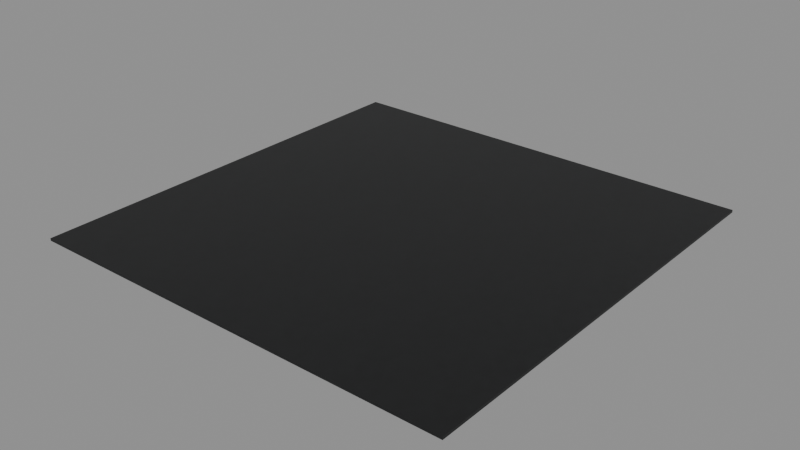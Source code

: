 # Source: road-junction-12m.blend  (saved by Blender 5.2.44; exported with 4.5.12 LTS)
import bpy
from mathutils import Matrix  # noqa: F401  (used for matrix-valued properties, if any)

bpy.ops.wm.read_factory_settings(use_empty=True)
scene = bpy.context.scene
scene.name = 'Scene'

# ---- collections
col_road_junction_12m = bpy.data.collections.new('road-junction-12m'); scene.collection.children.link(col_road_junction_12m)

# ---- images (referenced by path relative to the original .blend; pixels are not part of the script)
import os
ASSET_DIR = os.environ.get("B2B_ASSET_DIR", "")  # directory of the original .blend (textures are referenced by path, not embedded)
HERE = os.path.dirname(os.path.abspath(__file__))  # packed textures are extracted next to this script under _unpacked/

def load_image(name, relpath, width, height, colorspace="sRGB"):
    """Load a texture the original file referenced (path relative to the .blend, or extracted next to this script)."""
    p = next((c for c in (os.path.join(HERE, relpath), os.path.join(ASSET_DIR, relpath)) if relpath and os.path.exists(c)), "")
    if p:
        img = bpy.data.images.load(p, check_existing=True)
        img.name = name
    else:  # same state as the original file: an image datablock whose file is absent (Cycles renders it pink)
        img = bpy.data.images.new(name, width, height)
        img.source = "FILE"
        img.filepath = "//" + (relpath or name)
    img.colorspace_settings.name = colorspace
    return img
img_road = load_image('road', '_unpacked/road.aff69f0a.png', 1024, 1024, 'sRGB')
img_road_normal = load_image('road_normal', '_unpacked/road_normal.092e585f.png', 1024, 1024, 'Non-Color')

# ---- materials (node trees are filled in below, after node groups)
mat_road = bpy.data.materials.new('road')
mat_road.diffuse_color = (0.1, 0.105, 0.11, 1.0)

# ---- material node trees
mat_road.use_nodes = True; mat_road.node_tree.nodes.clear()
_N = mat_road.node_tree.nodes; _L = mat_road.node_tree.links
n0 = _N.new('ShaderNodeBsdfPrincipled'); n0.name = 'Principled BSDF'; n0.location = (-200, 100)
n0.inputs[2].default_value = 0.43
n0.inputs[10].default_value = 0.005
n1 = _N.new('ShaderNodeOutputMaterial'); n1.name = 'Material Output'; n1.location = (200, 100)
n2 = _N.new('ShaderNodeTexImage'); n2.name = 'Image Texture'; n2.location = (0, 0)
n2.image = img_road
n3 = _N.new('ShaderNodeTexImage'); n3.name = 'Image Texture.001'; n3.location = (0, 0)
n3.image = img_road_normal
n4 = _N.new('ShaderNodeNormalMap'); n4.name = 'Normal Map'; n4.location = (0, 0)
n4.width = 160
n4.inputs[0].default_value = 0.65
_L.new(n0.outputs[0], n1.inputs[0])
_L.new(n2.outputs[0], n0.inputs[0])
_L.new(n3.outputs[0], n4.inputs[1])
_L.new(n4.outputs[0], n0.inputs[5])
n1.is_active_output = True

# ---- meshes
me_cube_205 = bpy.data.meshes.new('Cube.205')
me_cube_205.from_pydata([(-6.0, -6.0, -0.035), (-6.0, -6.0, 0.035), (-6.0, 6.0, -0.035), (-6.0, 6.0, 0.035), (6.0, -6.0, -0.035), (6.0, -6.0, 0.035), (6.0, 6.0, -0.035), (6.0, 6.0, 0.035)], [], [(0, 1, 3, 2), (2, 3, 7, 6), (6, 7, 5, 4), (4, 5, 1, 0), (2, 6, 4, 0), (7, 3, 1, 5)])
_uv = me_cube_205.uv_layers.new(name='UVMap')
_uv.uv.foreach_set('vector', [-3.0, -3.0, -3.0, -3.0, -3.0, 3.0, -3.0, 3.0, -3.0, 3.0, -3.0, 3.0, 3.0, 3.0, 3.0, 3.0, 3.0, 3.0, 3.0, 3.0, 3.0, -3.0, 3.0, -3.0, 3.0, -3.0, 3.0, -3.0, -3.0, -3.0, -3.0, -3.0, -3.0, 3.0, 3.0, 3.0, 3.0, -3.0, -3.0, -3.0, 3.0, 3.0, -3.0, 3.0, -3.0, -3.0, 3.0, -3.0])
me_cube_205.materials.append(mat_road)
me_cube_205.update()

# ---- objects
ob_road_junction_12m = bpy.data.objects.new('road-junction-12m', None)
ob_junction = bpy.data.objects.new('Junction', me_cube_205)

# ---- transforms, parenting, visibility, modifiers, constraints
ob_road_junction_12m.location = (0.0, 0.0, 0.0)
ob_junction.parent = ob_road_junction_12m
ob_junction.location = (0.0, 0.0, -0.035)

# ---- collection membership
col_road_junction_12m.objects.link(ob_road_junction_12m)
col_road_junction_12m.objects.link(ob_junction)

# ---- scene / render settings (as saved in the file)
scene.frame_start = 1; scene.frame_end = 250; scene.frame_set(1)
scene.render.engine = 'BLENDER_EEVEE_NEXT'
scene.render.bake_bias = 0.0
scene.render.bake_samples = 0
scene.render.compositor_device = 'GPU'
scene.eevee.use_volume_custom_range = False
scene.eevee.fast_gi_thickness_near = 0.1
scene.eevee.fast_gi_thickness_far = 0.0
scene.eevee.ray_tracing_options.screen_trace_thickness = 0.1
bpy.context.view_layer.update()

# ---- added for rendering (the .blend has no active camera and no usable light): camera, sun + grey world if the file has none
cam_auto = bpy.data.cameras.new('AutoCamera')
cam_auto.lens = 50.0
cam_auto.sensor_width = 36.0
cam_auto.clip_end = 1000.0
ob_auto_camera = bpy.data.objects.new('AutoCamera', cam_auto)
scene.collection.objects.link(ob_auto_camera)
ob_auto_camera.location = (15.7017, -18.8421, 12.5264)
ob_auto_camera.rotation_euler = (1.09748, -7.21219e-08, 0.694738)
scene.camera = ob_auto_camera
light_auto_sun = bpy.data.lights.new('AutoSun', 'SUN')
light_auto_sun.energy = 3.0
light_auto_sun.angle = 0.0523599
ob_auto_sun = bpy.data.objects.new('AutoSun', light_auto_sun)
scene.collection.objects.link(ob_auto_sun)
ob_auto_sun.rotation_euler = (0.872665, 0.174533, 0.523599)
if scene.world is None:
    world_auto = bpy.data.worlds.new('AutoWorld')
    world_auto.color = (0.3, 0.3, 0.3)
    scene.world = world_auto
bpy.context.view_layer.update()
